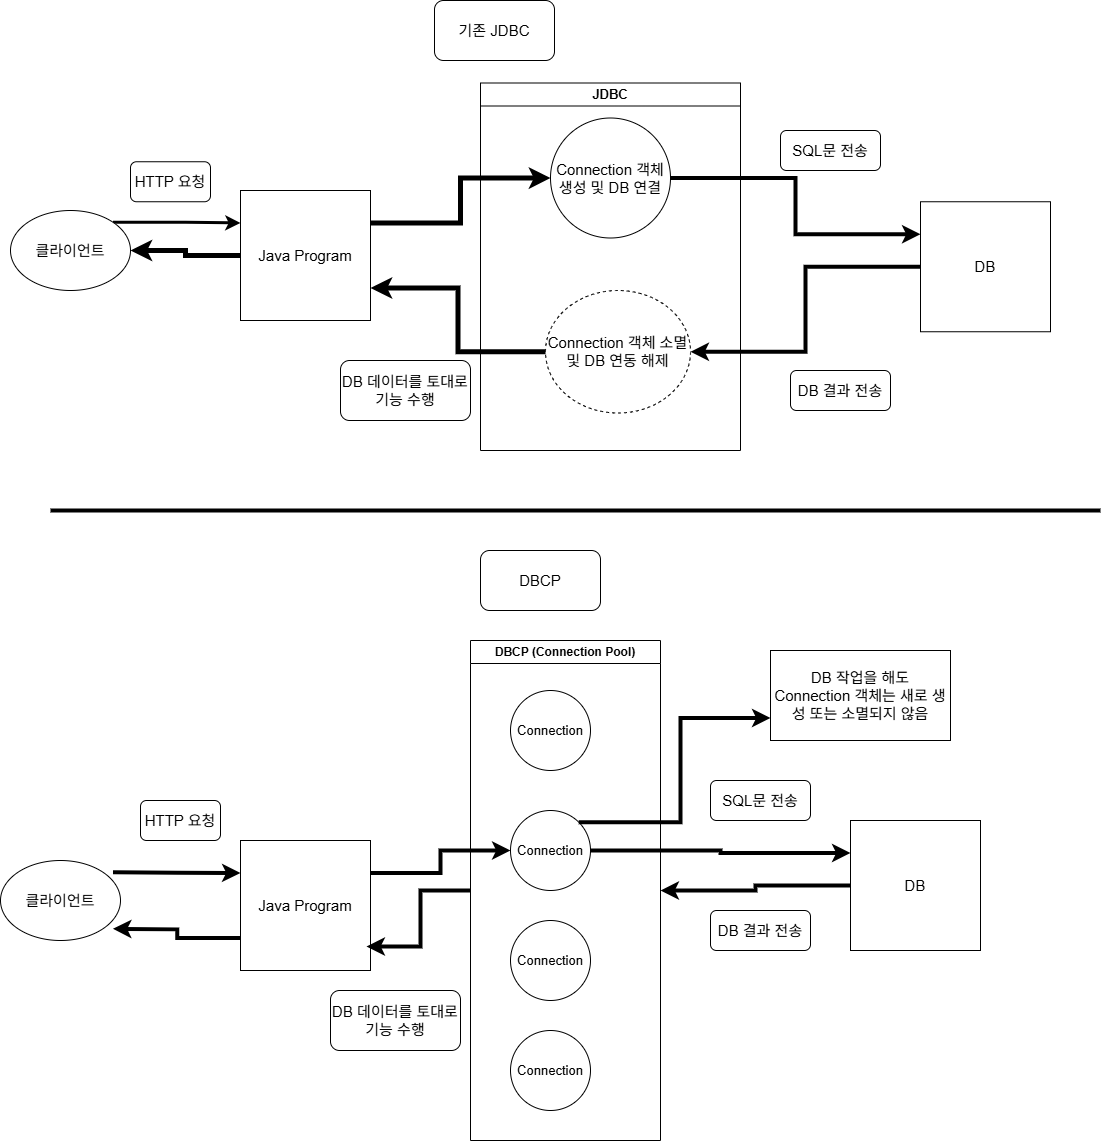

The diagram above was exported from draw.io. Its source (the exported page's mxGraphModel, read from the mxfile embedded in the PNG):
<mxGraphModel dx="2327" dy="757" grid="1" gridSize="10" guides="1" tooltips="1" connect="1" arrows="1" fold="1" page="1" pageScale="1" pageWidth="827" pageHeight="1169" background="#ffffff" math="0" shadow="0">
  <root>
    <mxCell id="0" />
    <mxCell id="1" parent="0" />
    <mxCell id="WlOqvdmPviQhMczq43-X-1" value="&lt;font style=&quot;font-size: 15px;&quot;&gt;기존 JDBC&lt;/font&gt;" style="rounded=1;whiteSpace=wrap;html=1;" parent="1" vertex="1">
      <mxGeometry x="354" y="50" width="120" height="60" as="geometry" />
    </mxCell>
    <mxCell id="WlOqvdmPviQhMczq43-X-6" style="edgeStyle=orthogonalEdgeStyle;rounded=0;orthogonalLoop=1;jettySize=auto;html=1;exitX=1;exitY=0;exitDx=0;exitDy=0;entryX=0;entryY=0.25;entryDx=0;entryDy=0;strokeWidth=3;" parent="1" source="WlOqvdmPviQhMczq43-X-2" target="WlOqvdmPviQhMczq43-X-3" edge="1">
      <mxGeometry relative="1" as="geometry" />
    </mxCell>
    <mxCell id="WlOqvdmPviQhMczq43-X-2" value="&lt;font style=&quot;font-size: 15px;&quot;&gt;클라이언트&lt;/font&gt;" style="ellipse;whiteSpace=wrap;html=1;" parent="1" vertex="1">
      <mxGeometry x="-70" y="260" width="120" height="80" as="geometry" />
    </mxCell>
    <mxCell id="WlOqvdmPviQhMczq43-X-17" style="edgeStyle=orthogonalEdgeStyle;rounded=0;orthogonalLoop=1;jettySize=auto;html=1;exitX=1;exitY=0.25;exitDx=0;exitDy=0;strokeWidth=5;" parent="1" source="WlOqvdmPviQhMczq43-X-3" target="WlOqvdmPviQhMczq43-X-13" edge="1">
      <mxGeometry relative="1" as="geometry" />
    </mxCell>
    <mxCell id="WlOqvdmPviQhMczq43-X-21" style="edgeStyle=orthogonalEdgeStyle;rounded=0;orthogonalLoop=1;jettySize=auto;html=1;strokeWidth=5;" parent="1" source="WlOqvdmPviQhMczq43-X-3" target="WlOqvdmPviQhMczq43-X-2" edge="1">
      <mxGeometry relative="1" as="geometry" />
    </mxCell>
    <mxCell id="WlOqvdmPviQhMczq43-X-3" value="&lt;font style=&quot;font-size: 15px;&quot;&gt;Java Program&lt;/font&gt;" style="rounded=0;whiteSpace=wrap;html=1;" parent="1" vertex="1">
      <mxGeometry x="160" y="240" width="130" height="130" as="geometry" />
    </mxCell>
    <mxCell id="WlOqvdmPviQhMczq43-X-19" style="edgeStyle=orthogonalEdgeStyle;rounded=0;orthogonalLoop=1;jettySize=auto;html=1;entryX=1;entryY=0.5;entryDx=0;entryDy=0;strokeWidth=4;" parent="1" source="WlOqvdmPviQhMczq43-X-4" target="WlOqvdmPviQhMczq43-X-16" edge="1">
      <mxGeometry relative="1" as="geometry" />
    </mxCell>
    <mxCell id="WlOqvdmPviQhMczq43-X-4" value="&lt;span style=&quot;font-size: 15px;&quot;&gt;DB&lt;/span&gt;" style="rounded=0;whiteSpace=wrap;html=1;" parent="1" vertex="1">
      <mxGeometry x="840" y="251.25" width="130" height="130" as="geometry" />
    </mxCell>
    <mxCell id="WlOqvdmPviQhMczq43-X-9" value="&lt;font style=&quot;font-size: 13px;&quot;&gt;JDBC&lt;/font&gt;" style="swimlane;whiteSpace=wrap;html=1;" parent="1" vertex="1">
      <mxGeometry x="400" y="132.5" width="260" height="367.5" as="geometry" />
    </mxCell>
    <mxCell id="WlOqvdmPviQhMczq43-X-13" value="&lt;font style=&quot;font-size: 15px;&quot;&gt;Connection&lt;span style=&quot;background-color: initial;&quot;&gt;&amp;nbsp;객체 생성 및 DB 연결&lt;/span&gt;&lt;/font&gt;" style="ellipse;whiteSpace=wrap;html=1;aspect=fixed;" parent="WlOqvdmPviQhMczq43-X-9" vertex="1">
      <mxGeometry x="70" y="35" width="120" height="120" as="geometry" />
    </mxCell>
    <mxCell id="WlOqvdmPviQhMczq43-X-16" value="&lt;font style=&quot;font-size: 15px;&quot;&gt;Connection 객체 소멸 및 DB 연동 해제&lt;/font&gt;" style="ellipse;whiteSpace=wrap;html=1;align=center;dashed=1;" parent="WlOqvdmPviQhMczq43-X-9" vertex="1">
      <mxGeometry x="65" y="207.5" width="145" height="122.5" as="geometry" />
    </mxCell>
    <mxCell id="WlOqvdmPviQhMczq43-X-18" style="edgeStyle=orthogonalEdgeStyle;rounded=0;orthogonalLoop=1;jettySize=auto;html=1;entryX=0;entryY=0.25;entryDx=0;entryDy=0;strokeWidth=4;" parent="1" source="WlOqvdmPviQhMczq43-X-13" target="WlOqvdmPviQhMczq43-X-4" edge="1">
      <mxGeometry relative="1" as="geometry" />
    </mxCell>
    <mxCell id="WlOqvdmPviQhMczq43-X-20" style="edgeStyle=orthogonalEdgeStyle;rounded=0;orthogonalLoop=1;jettySize=auto;html=1;exitX=0;exitY=0.5;exitDx=0;exitDy=0;entryX=1;entryY=0.75;entryDx=0;entryDy=0;strokeWidth=5;" parent="1" source="WlOqvdmPviQhMczq43-X-16" target="WlOqvdmPviQhMczq43-X-3" edge="1">
      <mxGeometry relative="1" as="geometry" />
    </mxCell>
    <mxCell id="WlOqvdmPviQhMczq43-X-22" value="&lt;font style=&quot;font-size: 15px;&quot;&gt;HTTP 요청&lt;/font&gt;" style="rounded=1;whiteSpace=wrap;html=1;" parent="1" vertex="1">
      <mxGeometry x="50" y="211.25" width="80" height="40" as="geometry" />
    </mxCell>
    <mxCell id="WlOqvdmPviQhMczq43-X-23" value="&lt;font style=&quot;font-size: 15px;&quot;&gt;SQL문 전송&lt;/font&gt;" style="rounded=1;whiteSpace=wrap;html=1;" parent="1" vertex="1">
      <mxGeometry x="700" y="180" width="100" height="40" as="geometry" />
    </mxCell>
    <mxCell id="WlOqvdmPviQhMczq43-X-24" value="&lt;font style=&quot;font-size: 15px;&quot;&gt;DB 결과 전송&lt;/font&gt;" style="rounded=1;whiteSpace=wrap;html=1;" parent="1" vertex="1">
      <mxGeometry x="710" y="420" width="100" height="40" as="geometry" />
    </mxCell>
    <mxCell id="WlOqvdmPviQhMczq43-X-25" value="&lt;span style=&quot;font-size: 15px;&quot;&gt;DB 데이터를 토대로 기능 수행&lt;/span&gt;" style="rounded=1;whiteSpace=wrap;html=1;" parent="1" vertex="1">
      <mxGeometry x="260" y="410" width="130" height="60" as="geometry" />
    </mxCell>
    <mxCell id="WlOqvdmPviQhMczq43-X-26" value="&lt;font style=&quot;font-size: 15px;&quot;&gt;DBCP&lt;/font&gt;" style="rounded=1;whiteSpace=wrap;html=1;" parent="1" vertex="1">
      <mxGeometry x="400" y="600" width="120" height="60" as="geometry" />
    </mxCell>
    <mxCell id="WlOqvdmPviQhMczq43-X-30" style="edgeStyle=orthogonalEdgeStyle;rounded=0;orthogonalLoop=1;jettySize=auto;html=1;exitX=1;exitY=0;exitDx=0;exitDy=0;entryX=0;entryY=0.25;entryDx=0;entryDy=0;strokeWidth=4;" parent="1" target="WlOqvdmPviQhMczq43-X-28" edge="1">
      <mxGeometry relative="1" as="geometry">
        <mxPoint x="32.42640687119274" y="921.7157287525383" as="sourcePoint" />
      </mxGeometry>
    </mxCell>
    <mxCell id="WlOqvdmPviQhMczq43-X-27" value="&lt;font style=&quot;font-size: 15px;&quot;&gt;클라이언트&lt;/font&gt;" style="ellipse;whiteSpace=wrap;html=1;" parent="1" vertex="1">
      <mxGeometry x="-80" y="910" width="120" height="80" as="geometry" />
    </mxCell>
    <mxCell id="WlOqvdmPviQhMczq43-X-31" style="edgeStyle=orthogonalEdgeStyle;rounded=0;orthogonalLoop=1;jettySize=auto;html=1;exitX=0;exitY=0.75;exitDx=0;exitDy=0;entryX=1;entryY=1;entryDx=0;entryDy=0;strokeWidth=4;" parent="1" source="WlOqvdmPviQhMczq43-X-28" edge="1">
      <mxGeometry relative="1" as="geometry">
        <mxPoint x="32.42640687119274" y="978.2842712474617" as="targetPoint" />
      </mxGeometry>
    </mxCell>
    <mxCell id="WlOqvdmPviQhMczq43-X-37" style="edgeStyle=orthogonalEdgeStyle;rounded=0;orthogonalLoop=1;jettySize=auto;html=1;exitX=1;exitY=0.25;exitDx=0;exitDy=0;entryX=0;entryY=0.5;entryDx=0;entryDy=0;strokeWidth=4;" parent="1" source="WlOqvdmPviQhMczq43-X-28" target="WlOqvdmPviQhMczq43-X-34" edge="1">
      <mxGeometry relative="1" as="geometry" />
    </mxCell>
    <mxCell id="WlOqvdmPviQhMczq43-X-28" value="&lt;font style=&quot;font-size: 15px;&quot;&gt;Java Program&lt;/font&gt;" style="rounded=0;whiteSpace=wrap;html=1;" parent="1" vertex="1">
      <mxGeometry x="160" y="890" width="130" height="130" as="geometry" />
    </mxCell>
    <mxCell id="WlOqvdmPviQhMczq43-X-29" value="&lt;font style=&quot;font-size: 15px;&quot;&gt;HTTP 요청&lt;/font&gt;" style="rounded=1;whiteSpace=wrap;html=1;" parent="1" vertex="1">
      <mxGeometry x="60" y="850" width="80" height="40" as="geometry" />
    </mxCell>
    <mxCell id="WlOqvdmPviQhMczq43-X-32" value="DBCP (Connection Pool)" style="swimlane;whiteSpace=wrap;html=1;" parent="1" vertex="1">
      <mxGeometry x="390" y="690" width="190" height="500" as="geometry" />
    </mxCell>
    <mxCell id="WlOqvdmPviQhMczq43-X-34" value="&lt;font style=&quot;font-size: 13px;&quot;&gt;Connection&lt;/font&gt;" style="ellipse;whiteSpace=wrap;html=1;aspect=fixed;" parent="WlOqvdmPviQhMczq43-X-32" vertex="1">
      <mxGeometry x="40" y="170" width="80" height="80" as="geometry" />
    </mxCell>
    <mxCell id="WlOqvdmPviQhMczq43-X-35" value="&lt;font style=&quot;font-size: 13px;&quot;&gt;Connection&lt;/font&gt;" style="ellipse;whiteSpace=wrap;html=1;aspect=fixed;" parent="WlOqvdmPviQhMczq43-X-32" vertex="1">
      <mxGeometry x="40" y="280" width="80" height="80" as="geometry" />
    </mxCell>
    <mxCell id="WlOqvdmPviQhMczq43-X-36" value="&lt;font style=&quot;font-size: 13px;&quot;&gt;Connection&lt;/font&gt;" style="ellipse;whiteSpace=wrap;html=1;aspect=fixed;" parent="WlOqvdmPviQhMczq43-X-32" vertex="1">
      <mxGeometry x="40" y="390" width="80" height="80" as="geometry" />
    </mxCell>
    <mxCell id="WlOqvdmPviQhMczq43-X-33" value="&lt;font style=&quot;font-size: 13px;&quot;&gt;Connection&lt;/font&gt;" style="ellipse;whiteSpace=wrap;html=1;aspect=fixed;" parent="1" vertex="1">
      <mxGeometry x="430" y="740" width="80" height="80" as="geometry" />
    </mxCell>
    <mxCell id="WlOqvdmPviQhMczq43-X-40" style="edgeStyle=orthogonalEdgeStyle;rounded=0;orthogonalLoop=1;jettySize=auto;html=1;entryX=1;entryY=0.5;entryDx=0;entryDy=0;strokeWidth=4;" parent="1" source="WlOqvdmPviQhMczq43-X-38" target="WlOqvdmPviQhMczq43-X-32" edge="1">
      <mxGeometry relative="1" as="geometry" />
    </mxCell>
    <mxCell id="WlOqvdmPviQhMczq43-X-38" value="&lt;span style=&quot;font-size: 15px;&quot;&gt;DB&lt;/span&gt;" style="rounded=0;whiteSpace=wrap;html=1;" parent="1" vertex="1">
      <mxGeometry x="770" y="870" width="130" height="130" as="geometry" />
    </mxCell>
    <mxCell id="WlOqvdmPviQhMczq43-X-39" style="edgeStyle=orthogonalEdgeStyle;rounded=0;orthogonalLoop=1;jettySize=auto;html=1;entryX=0;entryY=0.25;entryDx=0;entryDy=0;strokeWidth=4;" parent="1" source="WlOqvdmPviQhMczq43-X-34" target="WlOqvdmPviQhMczq43-X-38" edge="1">
      <mxGeometry relative="1" as="geometry" />
    </mxCell>
    <mxCell id="WlOqvdmPviQhMczq43-X-41" style="edgeStyle=orthogonalEdgeStyle;rounded=0;orthogonalLoop=1;jettySize=auto;html=1;exitX=0;exitY=0.5;exitDx=0;exitDy=0;entryX=0.969;entryY=0.815;entryDx=0;entryDy=0;entryPerimeter=0;strokeWidth=4;" parent="1" source="WlOqvdmPviQhMczq43-X-32" target="WlOqvdmPviQhMczq43-X-28" edge="1">
      <mxGeometry relative="1" as="geometry" />
    </mxCell>
    <mxCell id="WlOqvdmPviQhMczq43-X-42" value="&lt;font style=&quot;font-size: 15px;&quot;&gt;SQL문 전송&lt;/font&gt;" style="rounded=1;whiteSpace=wrap;html=1;" parent="1" vertex="1">
      <mxGeometry x="630" y="830" width="100" height="40" as="geometry" />
    </mxCell>
    <mxCell id="WlOqvdmPviQhMczq43-X-43" value="&lt;font style=&quot;font-size: 15px;&quot;&gt;DB 결과 전송&lt;/font&gt;" style="rounded=1;whiteSpace=wrap;html=1;" parent="1" vertex="1">
      <mxGeometry x="630" y="960" width="100" height="40" as="geometry" />
    </mxCell>
    <mxCell id="WlOqvdmPviQhMczq43-X-44" value="&lt;span style=&quot;font-size: 15px;&quot;&gt;DB 데이터를 토대로 기능 수행&lt;/span&gt;" style="rounded=1;whiteSpace=wrap;html=1;" parent="1" vertex="1">
      <mxGeometry x="250" y="1040" width="130" height="60" as="geometry" />
    </mxCell>
    <mxCell id="WlOqvdmPviQhMczq43-X-45" value="&lt;font style=&quot;font-size: 15px;&quot;&gt;DB 작업을 해도 Connection 객체는 새로 생성 또는 소멸되지 않음&lt;/font&gt;" style="rounded=0;whiteSpace=wrap;html=1;" parent="1" vertex="1">
      <mxGeometry x="690" y="700" width="180" height="90" as="geometry" />
    </mxCell>
    <mxCell id="WlOqvdmPviQhMczq43-X-46" style="edgeStyle=orthogonalEdgeStyle;rounded=0;orthogonalLoop=1;jettySize=auto;html=1;exitX=1;exitY=0;exitDx=0;exitDy=0;entryX=0;entryY=0.75;entryDx=0;entryDy=0;strokeWidth=4;" parent="1" source="WlOqvdmPviQhMczq43-X-34" target="WlOqvdmPviQhMczq43-X-45" edge="1">
      <mxGeometry relative="1" as="geometry" />
    </mxCell>
    <mxCell id="WlOqvdmPviQhMczq43-X-47" value="" style="endArrow=none;html=1;rounded=0;strokeWidth=4;" parent="1" edge="1">
      <mxGeometry width="50" height="50" relative="1" as="geometry">
        <mxPoint x="-30" y="560" as="sourcePoint" />
        <mxPoint x="1020" y="560" as="targetPoint" />
      </mxGeometry>
    </mxCell>
  </root>
</mxGraphModel>